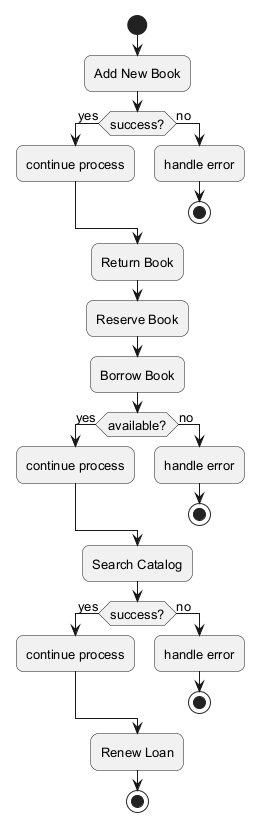

The diagram above was rendered by PlantUML. Its source (embedded in the PNG):
@startuml
skinparam backgroundColor #FFFFFF
skinparam roundCorner 15
skinparam defaultFontSize 13
start
:Add New Book;
if (success?) then (yes)
:continue process;
else (no)
:handle error;
stop
endif
:Return Book;
:Reserve Book;
:Borrow Book;
if (available?) then (yes)
:continue process;
else (no)
:handle error;
stop
endif
:Search Catalog;
if (success?) then (yes)
:continue process;
else (no)
:handle error;
stop
endif
:Renew Loan;
stop
@enduml